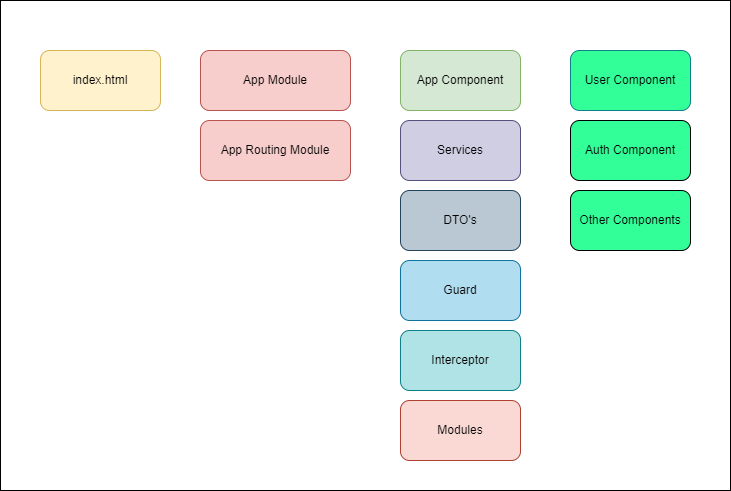

The diagram above was exported from draw.io. Its source (the exported page's mxGraphModel, read from the mxfile embedded in the PNG):
<mxGraphModel dx="1313" dy="686" grid="1" gridSize="10" guides="1" tooltips="1" connect="1" arrows="1" fold="1" page="1" pageScale="1" pageWidth="827" pageHeight="1169" math="0" shadow="0">
  <root>
    <mxCell id="nN3iEWL3TtDX7dZFgzyI-0" />
    <mxCell id="nN3iEWL3TtDX7dZFgzyI-1" parent="nN3iEWL3TtDX7dZFgzyI-0" />
    <mxCell id="KHEoi8pjTjfLjdugNrjF-1" value="" style="rounded=0;whiteSpace=wrap;html=1;" vertex="1" parent="nN3iEWL3TtDX7dZFgzyI-1">
      <mxGeometry x="360" y="130" width="730" height="490" as="geometry" />
    </mxCell>
    <mxCell id="KHEoi8pjTjfLjdugNrjF-2" value="index.html" style="rounded=1;whiteSpace=wrap;html=1;fillColor=#fff2cc;strokeColor=#d6b656;" vertex="1" parent="nN3iEWL3TtDX7dZFgzyI-1">
      <mxGeometry x="400" y="180" width="120" height="60" as="geometry" />
    </mxCell>
    <mxCell id="KHEoi8pjTjfLjdugNrjF-3" value="App Module" style="rounded=1;whiteSpace=wrap;html=1;fillColor=#f8cecc;strokeColor=#b85450;" vertex="1" parent="nN3iEWL3TtDX7dZFgzyI-1">
      <mxGeometry x="560" y="180" width="150" height="60" as="geometry" />
    </mxCell>
    <mxCell id="KHEoi8pjTjfLjdugNrjF-4" value="App Component" style="rounded=1;whiteSpace=wrap;html=1;fillColor=#d5e8d4;strokeColor=#82b366;" vertex="1" parent="nN3iEWL3TtDX7dZFgzyI-1">
      <mxGeometry x="760" y="180" width="120" height="60" as="geometry" />
    </mxCell>
    <mxCell id="KHEoi8pjTjfLjdugNrjF-5" value="User Component" style="rounded=1;whiteSpace=wrap;html=1;fillColor=#33FF99;strokeColor=#0e8088;" vertex="1" parent="nN3iEWL3TtDX7dZFgzyI-1">
      <mxGeometry x="930" y="180" width="120" height="60" as="geometry" />
    </mxCell>
    <mxCell id="KHEoi8pjTjfLjdugNrjF-6" value="App Routing Module" style="rounded=1;whiteSpace=wrap;html=1;fillColor=#f8cecc;strokeColor=#b85450;" vertex="1" parent="nN3iEWL3TtDX7dZFgzyI-1">
      <mxGeometry x="560" y="250" width="150" height="60" as="geometry" />
    </mxCell>
    <mxCell id="KHEoi8pjTjfLjdugNrjF-7" value="Services" style="rounded=1;whiteSpace=wrap;html=1;fillColor=#d0cee2;strokeColor=#56517e;" vertex="1" parent="nN3iEWL3TtDX7dZFgzyI-1">
      <mxGeometry x="760" y="250" width="120" height="60" as="geometry" />
    </mxCell>
    <mxCell id="KHEoi8pjTjfLjdugNrjF-8" value="DTO's" style="rounded=1;whiteSpace=wrap;html=1;fillColor=#bac8d3;strokeColor=#23445d;" vertex="1" parent="nN3iEWL3TtDX7dZFgzyI-1">
      <mxGeometry x="760" y="320" width="120" height="60" as="geometry" />
    </mxCell>
    <mxCell id="KHEoi8pjTjfLjdugNrjF-9" value="Auth Component" style="rounded=1;whiteSpace=wrap;html=1;fillColor=#33FF99;" vertex="1" parent="nN3iEWL3TtDX7dZFgzyI-1">
      <mxGeometry x="930" y="250" width="120" height="60" as="geometry" />
    </mxCell>
    <mxCell id="KHEoi8pjTjfLjdugNrjF-10" value="Other Components" style="rounded=1;whiteSpace=wrap;html=1;fillColor=#33FF99;" vertex="1" parent="nN3iEWL3TtDX7dZFgzyI-1">
      <mxGeometry x="930" y="320" width="120" height="60" as="geometry" />
    </mxCell>
    <mxCell id="KHEoi8pjTjfLjdugNrjF-11" value="Guard" style="rounded=1;whiteSpace=wrap;html=1;fillColor=#b1ddf0;strokeColor=#10739e;" vertex="1" parent="nN3iEWL3TtDX7dZFgzyI-1">
      <mxGeometry x="760" y="390" width="120" height="60" as="geometry" />
    </mxCell>
    <mxCell id="KHEoi8pjTjfLjdugNrjF-12" value="Interceptor" style="rounded=1;whiteSpace=wrap;html=1;fillColor=#b0e3e6;strokeColor=#0e8088;" vertex="1" parent="nN3iEWL3TtDX7dZFgzyI-1">
      <mxGeometry x="760" y="460" width="120" height="60" as="geometry" />
    </mxCell>
    <mxCell id="KHEoi8pjTjfLjdugNrjF-13" value="Modules" style="rounded=1;whiteSpace=wrap;html=1;fillColor=#fad9d5;strokeColor=#ae4132;" vertex="1" parent="nN3iEWL3TtDX7dZFgzyI-1">
      <mxGeometry x="760" y="530" width="120" height="60" as="geometry" />
    </mxCell>
  </root>
</mxGraphModel>